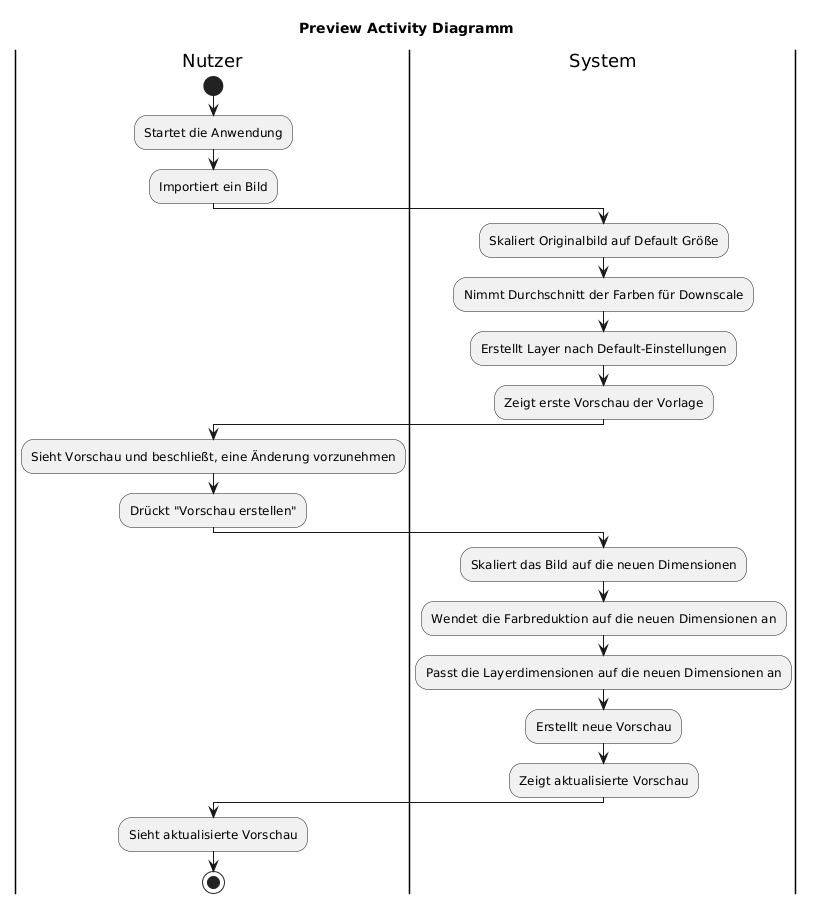

The diagram above was rendered by PlantUML. Its source (embedded in the PNG):
@startuml
title Preview Activity Diagramm

|Nutzer|
start
:Startet die Anwendung;
:Importiert ein Bild;

|System|
:Skaliert Originalbild auf Default Größe;
:Nimmt Durchschnitt der Farben für Downscale;
:Erstellt Layer nach Default-Einstellungen;
:Zeigt erste Vorschau der Vorlage;

|Nutzer|
:Sieht Vorschau und beschließt, eine Änderung vorzunehmen;
:Drückt "Vorschau erstellen";

|System|
:Skaliert das Bild auf die neuen Dimensionen;
:Wendet die Farbreduktion auf die neuen Dimensionen an;
:Passt die Layerdimensionen auf die neuen Dimensionen an;
:Erstellt neue Vorschau;
:Zeigt aktualisierte Vorschau;

|Nutzer|
:Sieht aktualisierte Vorschau;
stop
@enduml